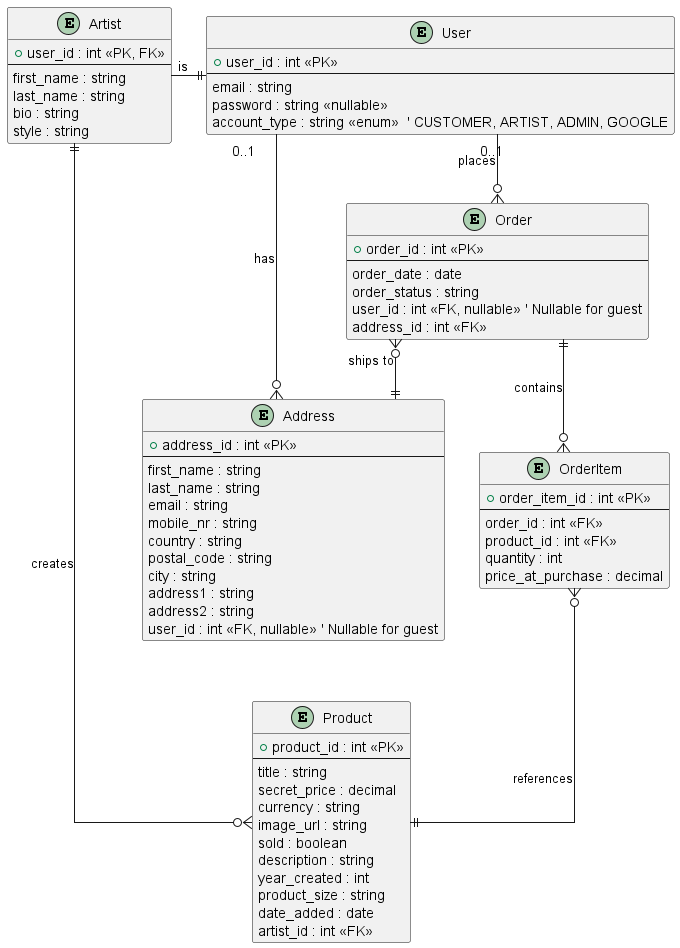

The diagram above was rendered by PlantUML. Its source (embedded in the PNG):
@startuml ER_diagram
skinparam linetype ortho

' -------------------
' ENTITIES
' -------------------

entity "User" as User {
    + user_id : int <<PK>>
    --
    email : string
    password : string <<nullable>>
    account_type : string <<enum>>  ' CUSTOMER, ARTIST, ADMIN, GOOGLE
}

entity "Artist" as Artist {
    + user_id : int <<PK, FK>>
    --
    first_name : string
    last_name : string
    bio : string
    style : string
}

entity "Product" as Product {
    + product_id : int <<PK>>
    --
    title : string
    secret_price : decimal
    currency : string
    image_url : string
    sold : boolean
    description : string
    year_created : int
    product_size : string
    date_added : date
    artist_id : int <<FK>>
}

entity "Address" as Address {
    + address_id : int <<PK>>
    --
    first_name : string
    last_name : string
    email : string
    mobile_nr : string
    country : string
    postal_code : string
    city : string
    address1 : string
    address2 : string
    user_id : int <<FK, nullable>> ' Nullable for guest
}

entity "Order" as Order {
    + order_id : int <<PK>>
    --
    order_date : date
    order_status : string
    user_id : int <<FK, nullable>> ' Nullable for guest
    address_id : int <<FK>>
}

entity "OrderItem" as OrderItem {
    + order_item_id : int <<PK>>
    --
    order_id : int <<FK>>
    product_id : int <<FK>>
    quantity : int
    price_at_purchase : decimal
}

' -------------------
' RELATIONSHIPS
' -------------------

Artist -right-|| User : "is"
User "0..1" --o{ Order : "places"
Product }o--|| Artist : "creates"
Order ||--o{ OrderItem : "contains"
OrderItem }o--|| Product : "references"
Order }o--|| Address : "ships to"
User "0..1" --o{ Address : "has" 

@enduml